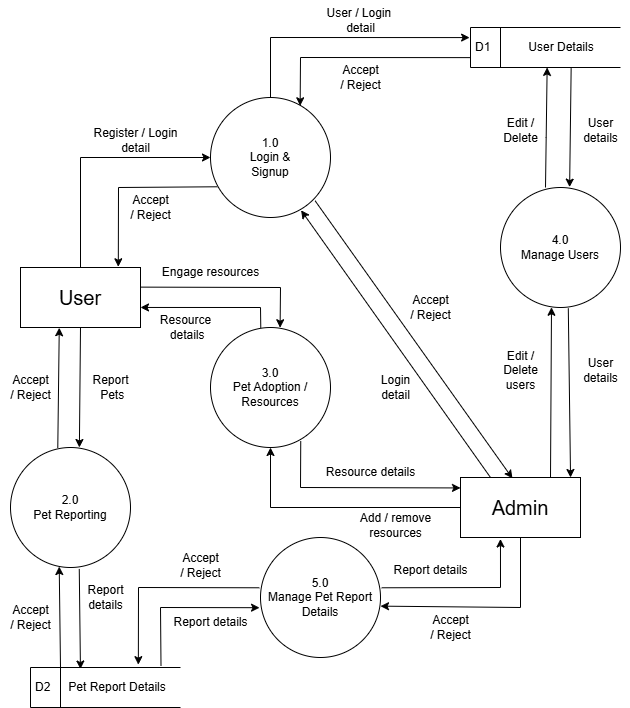

The diagram above was exported from draw.io. Its source (the exported page's mxGraphModel, read from the mxfile embedded in the PNG):
<mxGraphModel dx="1342" dy="740" grid="1" gridSize="10" guides="1" tooltips="1" connect="1" arrows="1" fold="1" page="1" pageScale="1" pageWidth="850" pageHeight="1100" math="0" shadow="0">
  <root>
    <mxCell id="0" />
    <mxCell id="1" parent="0" />
    <mxCell id="BgFF7hijL6AFO0SJyzEq-1" value="&lt;font style=&quot;font-size: 20px;&quot;&gt;User&lt;/font&gt;" style="rounded=0;whiteSpace=wrap;html=1;" vertex="1" parent="1">
      <mxGeometry x="120" y="320" width="120" height="60" as="geometry" />
    </mxCell>
    <mxCell id="BgFF7hijL6AFO0SJyzEq-2" value="&lt;font style=&quot;font-size: 20px;&quot;&gt;Admin&lt;/font&gt;" style="rounded=0;whiteSpace=wrap;html=1;" vertex="1" parent="1">
      <mxGeometry x="560" y="530" width="120" height="60" as="geometry" />
    </mxCell>
    <mxCell id="BgFF7hijL6AFO0SJyzEq-3" value="1.0&lt;br&gt;Login &amp;amp;&lt;br&gt;Signup" style="ellipse;whiteSpace=wrap;html=1;aspect=fixed;" vertex="1" parent="1">
      <mxGeometry x="310" y="150" width="120" height="120" as="geometry" />
    </mxCell>
    <mxCell id="BgFF7hijL6AFO0SJyzEq-4" value="2.0&lt;br&gt;Pet Reporting" style="ellipse;whiteSpace=wrap;html=1;aspect=fixed;" vertex="1" parent="1">
      <mxGeometry x="110" y="500" width="120" height="120" as="geometry" />
    </mxCell>
    <mxCell id="BgFF7hijL6AFO0SJyzEq-5" value="3.0&lt;br&gt;Pet Adoption / Resources" style="ellipse;whiteSpace=wrap;html=1;aspect=fixed;" vertex="1" parent="1">
      <mxGeometry x="310" y="380" width="120" height="120" as="geometry" />
    </mxCell>
    <mxCell id="BgFF7hijL6AFO0SJyzEq-6" value="4.0&lt;br&gt;Manage Users" style="ellipse;whiteSpace=wrap;html=1;aspect=fixed;" vertex="1" parent="1">
      <mxGeometry x="600" y="240" width="120" height="120" as="geometry" />
    </mxCell>
    <mxCell id="BgFF7hijL6AFO0SJyzEq-7" value="D1&lt;span style=&quot;background-color: initial; white-space: pre;&quot;&gt;&#09;&lt;/span&gt;&lt;span style=&quot;background-color: initial; white-space: pre;&quot;&gt;&#09;&lt;/span&gt;&lt;span style=&quot;background-color: initial;&quot;&gt;User &lt;/span&gt;&lt;span style=&quot;background-color: initial;&quot;&gt;Details&lt;/span&gt;" style="html=1;dashed=0;whiteSpace=wrap;shape=mxgraph.dfd.dataStoreID;align=left;spacingLeft=3;points=[[0,0],[0.5,0],[1,0],[0,0.5],[1,0.5],[0,1],[0.5,1],[1,1]];" vertex="1" parent="1">
      <mxGeometry x="570" y="80" width="150" height="40" as="geometry" />
    </mxCell>
    <mxCell id="BgFF7hijL6AFO0SJyzEq-8" value="D2&lt;span style=&quot;white-space: pre;&quot;&gt;&#09;&lt;/span&gt;&amp;nbsp; Pet Report Details" style="html=1;dashed=0;whiteSpace=wrap;shape=mxgraph.dfd.dataStoreID;align=left;spacingLeft=3;points=[[0,0],[0.5,0],[1,0],[0,0.5],[1,0.5],[0,1],[0.5,1],[1,1]];" vertex="1" parent="1">
      <mxGeometry x="130" y="720" width="150" height="40" as="geometry" />
    </mxCell>
    <mxCell id="BgFF7hijL6AFO0SJyzEq-10" value="" style="endArrow=classic;html=1;rounded=0;exitX=0.5;exitY=0;exitDx=0;exitDy=0;entryX=-0.006;entryY=0.252;entryDx=0;entryDy=0;entryPerimeter=0;" edge="1" parent="1" source="BgFF7hijL6AFO0SJyzEq-3" target="BgFF7hijL6AFO0SJyzEq-7">
      <mxGeometry width="50" height="50" relative="1" as="geometry">
        <mxPoint x="355" y="130" as="sourcePoint" />
        <mxPoint x="405" y="80" as="targetPoint" />
        <Array as="points">
          <mxPoint x="370" y="90" />
        </Array>
      </mxGeometry>
    </mxCell>
    <mxCell id="BgFF7hijL6AFO0SJyzEq-11" value="" style="endArrow=classic;html=1;rounded=0;exitX=0.5;exitY=0;exitDx=0;exitDy=0;entryX=0;entryY=0.5;entryDx=0;entryDy=0;" edge="1" parent="1" source="BgFF7hijL6AFO0SJyzEq-1" target="BgFF7hijL6AFO0SJyzEq-3">
      <mxGeometry width="50" height="50" relative="1" as="geometry">
        <mxPoint x="180" y="260" as="sourcePoint" />
        <mxPoint x="290" y="210" as="targetPoint" />
        <Array as="points">
          <mxPoint x="180" y="210" />
        </Array>
      </mxGeometry>
    </mxCell>
    <mxCell id="BgFF7hijL6AFO0SJyzEq-12" value="" style="endArrow=classic;html=1;rounded=0;exitX=0.056;exitY=0.744;exitDx=0;exitDy=0;exitPerimeter=0;entryX=0.815;entryY=-0.012;entryDx=0;entryDy=0;entryPerimeter=0;" edge="1" parent="1" source="BgFF7hijL6AFO0SJyzEq-3" target="BgFF7hijL6AFO0SJyzEq-1">
      <mxGeometry width="50" height="50" relative="1" as="geometry">
        <mxPoint x="230" y="400" as="sourcePoint" />
        <mxPoint x="240" y="290" as="targetPoint" />
        <Array as="points">
          <mxPoint x="218" y="240" />
        </Array>
      </mxGeometry>
    </mxCell>
    <mxCell id="BgFF7hijL6AFO0SJyzEq-13" value="" style="endArrow=classic;html=1;rounded=0;entryX=0.747;entryY=0.069;entryDx=0;entryDy=0;entryPerimeter=0;exitX=-0.004;exitY=0.753;exitDx=0;exitDy=0;exitPerimeter=0;" edge="1" parent="1" source="BgFF7hijL6AFO0SJyzEq-7" target="BgFF7hijL6AFO0SJyzEq-3">
      <mxGeometry width="50" height="50" relative="1" as="geometry">
        <mxPoint x="567" y="110" as="sourcePoint" />
        <mxPoint x="460" y="220" as="targetPoint" />
        <Array as="points">
          <mxPoint x="400" y="110" />
        </Array>
      </mxGeometry>
    </mxCell>
    <mxCell id="BgFF7hijL6AFO0SJyzEq-14" value="" style="endArrow=classic;html=1;rounded=0;entryX=0.511;entryY=0.998;entryDx=0;entryDy=0;entryPerimeter=0;exitX=0.375;exitY=0;exitDx=0;exitDy=0;exitPerimeter=0;" edge="1" parent="1" source="BgFF7hijL6AFO0SJyzEq-6" target="BgFF7hijL6AFO0SJyzEq-7">
      <mxGeometry width="50" height="50" relative="1" as="geometry">
        <mxPoint x="645" y="230" as="sourcePoint" />
        <mxPoint x="644.3299999999998" y="119.51999999999998" as="targetPoint" />
        <Array as="points">
          <mxPoint x="645.68" y="190" />
        </Array>
      </mxGeometry>
    </mxCell>
    <mxCell id="BgFF7hijL6AFO0SJyzEq-15" value="" style="endArrow=classic;html=1;rounded=0;exitX=0.671;exitY=1.015;exitDx=0;exitDy=0;exitPerimeter=0;entryX=0.576;entryY=-0.003;entryDx=0;entryDy=0;entryPerimeter=0;" edge="1" parent="1" source="BgFF7hijL6AFO0SJyzEq-7" target="BgFF7hijL6AFO0SJyzEq-6">
      <mxGeometry width="50" height="50" relative="1" as="geometry">
        <mxPoint x="670" y="130" as="sourcePoint" />
        <mxPoint x="670" y="230" as="targetPoint" />
      </mxGeometry>
    </mxCell>
    <mxCell id="BgFF7hijL6AFO0SJyzEq-16" value="" style="endArrow=classic;html=1;rounded=0;entryX=0.425;entryY=0.998;entryDx=0;entryDy=0;entryPerimeter=0;exitX=0.75;exitY=0;exitDx=0;exitDy=0;" edge="1" parent="1" source="BgFF7hijL6AFO0SJyzEq-2" target="BgFF7hijL6AFO0SJyzEq-6">
      <mxGeometry width="50" height="50" relative="1" as="geometry">
        <mxPoint x="581" y="530" as="sourcePoint" />
        <mxPoint x="590" y="450" as="targetPoint" />
      </mxGeometry>
    </mxCell>
    <mxCell id="BgFF7hijL6AFO0SJyzEq-17" value="" style="endArrow=classic;html=1;rounded=0;entryX=0.917;entryY=0;entryDx=0;entryDy=0;entryPerimeter=0;exitX=0.565;exitY=1.007;exitDx=0;exitDy=0;exitPerimeter=0;" edge="1" parent="1" source="BgFF7hijL6AFO0SJyzEq-6" target="BgFF7hijL6AFO0SJyzEq-2">
      <mxGeometry width="50" height="50" relative="1" as="geometry">
        <mxPoint x="640" y="540" as="sourcePoint" />
        <mxPoint x="640" y="420" as="targetPoint" />
      </mxGeometry>
    </mxCell>
    <mxCell id="BgFF7hijL6AFO0SJyzEq-18" value="" style="endArrow=classic;html=1;rounded=0;exitX=0.394;exitY=0.004;exitDx=0;exitDy=0;exitPerimeter=0;entryX=0.323;entryY=1.004;entryDx=0;entryDy=0;entryPerimeter=0;" edge="1" parent="1" source="BgFF7hijL6AFO0SJyzEq-4" target="BgFF7hijL6AFO0SJyzEq-1">
      <mxGeometry width="50" height="50" relative="1" as="geometry">
        <mxPoint x="230" y="560" as="sourcePoint" />
        <mxPoint x="280" y="510" as="targetPoint" />
      </mxGeometry>
    </mxCell>
    <mxCell id="BgFF7hijL6AFO0SJyzEq-19" value="" style="endArrow=classic;html=1;rounded=0;exitX=0.5;exitY=1;exitDx=0;exitDy=0;entryX=0.574;entryY=0;entryDx=0;entryDy=0;entryPerimeter=0;" edge="1" parent="1" source="BgFF7hijL6AFO0SJyzEq-1" target="BgFF7hijL6AFO0SJyzEq-4">
      <mxGeometry width="50" height="50" relative="1" as="geometry">
        <mxPoint x="230" y="560" as="sourcePoint" />
        <mxPoint x="179" y="487" as="targetPoint" />
      </mxGeometry>
    </mxCell>
    <mxCell id="BgFF7hijL6AFO0SJyzEq-20" value="" style="endArrow=classic;html=1;rounded=0;exitX=0.419;exitY=0.004;exitDx=0;exitDy=0;exitPerimeter=0;entryX=1;entryY=0.666;entryDx=0;entryDy=0;entryPerimeter=0;" edge="1" parent="1" source="BgFF7hijL6AFO0SJyzEq-5" target="BgFF7hijL6AFO0SJyzEq-1">
      <mxGeometry width="50" height="50" relative="1" as="geometry">
        <mxPoint x="230" y="560" as="sourcePoint" />
        <mxPoint x="370" y="360" as="targetPoint" />
        <Array as="points">
          <mxPoint x="360" y="360" />
        </Array>
      </mxGeometry>
    </mxCell>
    <mxCell id="BgFF7hijL6AFO0SJyzEq-21" value="" style="endArrow=classic;html=1;rounded=0;exitX=0.999;exitY=0.327;exitDx=0;exitDy=0;entryX=0.58;entryY=0.002;entryDx=0;entryDy=0;entryPerimeter=0;exitPerimeter=0;" edge="1" parent="1" source="BgFF7hijL6AFO0SJyzEq-1" target="BgFF7hijL6AFO0SJyzEq-5">
      <mxGeometry width="50" height="50" relative="1" as="geometry">
        <mxPoint x="230" y="560" as="sourcePoint" />
        <mxPoint x="280" y="510" as="targetPoint" />
        <Array as="points">
          <mxPoint x="380" y="340" />
        </Array>
      </mxGeometry>
    </mxCell>
    <mxCell id="BgFF7hijL6AFO0SJyzEq-22" value="5.0&lt;br&gt;Manage Pet Report Details" style="ellipse;whiteSpace=wrap;html=1;aspect=fixed;" vertex="1" parent="1">
      <mxGeometry x="360" y="590" width="120" height="120" as="geometry" />
    </mxCell>
    <mxCell id="BgFF7hijL6AFO0SJyzEq-24" value="" style="endArrow=classic;html=1;rounded=0;exitX=0.2;exitY=0;exitDx=0;exitDy=0;exitPerimeter=0;entryX=0.406;entryY=0.992;entryDx=0;entryDy=0;entryPerimeter=0;" edge="1" parent="1" source="BgFF7hijL6AFO0SJyzEq-8" target="BgFF7hijL6AFO0SJyzEq-4">
      <mxGeometry width="50" height="50" relative="1" as="geometry">
        <mxPoint x="410" y="480" as="sourcePoint" />
        <mxPoint x="460" y="430" as="targetPoint" />
      </mxGeometry>
    </mxCell>
    <mxCell id="BgFF7hijL6AFO0SJyzEq-25" value="" style="endArrow=classic;html=1;rounded=0;entryX=0.333;entryY=0.038;entryDx=0;entryDy=0;entryPerimeter=0;exitX=0.573;exitY=1.012;exitDx=0;exitDy=0;exitPerimeter=0;" edge="1" parent="1" source="BgFF7hijL6AFO0SJyzEq-4" target="BgFF7hijL6AFO0SJyzEq-8">
      <mxGeometry width="50" height="50" relative="1" as="geometry">
        <mxPoint x="190" y="680" as="sourcePoint" />
        <mxPoint x="240" y="630" as="targetPoint" />
      </mxGeometry>
    </mxCell>
    <mxCell id="BgFF7hijL6AFO0SJyzEq-26" value="" style="endArrow=classic;html=1;rounded=0;entryX=0.719;entryY=-0.071;entryDx=0;entryDy=0;entryPerimeter=0;exitX=-0.01;exitY=0.419;exitDx=0;exitDy=0;exitPerimeter=0;" edge="1" parent="1" source="BgFF7hijL6AFO0SJyzEq-22" target="BgFF7hijL6AFO0SJyzEq-8">
      <mxGeometry width="50" height="50" relative="1" as="geometry">
        <mxPoint x="370" y="620" as="sourcePoint" />
        <mxPoint x="420" y="570" as="targetPoint" />
        <Array as="points">
          <mxPoint x="238" y="640" />
        </Array>
      </mxGeometry>
    </mxCell>
    <mxCell id="BgFF7hijL6AFO0SJyzEq-34" value="" style="endArrow=classic;html=1;rounded=0;exitX=0.87;exitY=-0.041;exitDx=0;exitDy=0;exitPerimeter=0;entryX=-0.008;entryY=0.585;entryDx=0;entryDy=0;entryPerimeter=0;" edge="1" parent="1" source="BgFF7hijL6AFO0SJyzEq-8" target="BgFF7hijL6AFO0SJyzEq-22">
      <mxGeometry width="50" height="50" relative="1" as="geometry">
        <mxPoint x="370" y="620" as="sourcePoint" />
        <mxPoint x="420" y="570" as="targetPoint" />
        <Array as="points">
          <mxPoint x="260" y="660" />
        </Array>
      </mxGeometry>
    </mxCell>
    <mxCell id="BgFF7hijL6AFO0SJyzEq-35" value="" style="endArrow=classic;html=1;rounded=0;entryX=0.333;entryY=1.025;entryDx=0;entryDy=0;entryPerimeter=0;exitX=1.01;exitY=0.419;exitDx=0;exitDy=0;exitPerimeter=0;" edge="1" parent="1" source="BgFF7hijL6AFO0SJyzEq-22" target="BgFF7hijL6AFO0SJyzEq-2">
      <mxGeometry width="50" height="50" relative="1" as="geometry">
        <mxPoint x="230" y="550" as="sourcePoint" />
        <mxPoint x="280" y="500" as="targetPoint" />
        <Array as="points">
          <mxPoint x="600" y="640" />
        </Array>
      </mxGeometry>
    </mxCell>
    <mxCell id="BgFF7hijL6AFO0SJyzEq-36" value="" style="endArrow=classic;html=1;rounded=0;exitX=0.5;exitY=1;exitDx=0;exitDy=0;entryX=1;entryY=0.572;entryDx=0;entryDy=0;entryPerimeter=0;" edge="1" parent="1" source="BgFF7hijL6AFO0SJyzEq-2" target="BgFF7hijL6AFO0SJyzEq-22">
      <mxGeometry width="50" height="50" relative="1" as="geometry">
        <mxPoint x="230" y="550" as="sourcePoint" />
        <mxPoint x="620" y="660" as="targetPoint" />
        <Array as="points">
          <mxPoint x="620" y="660" />
        </Array>
      </mxGeometry>
    </mxCell>
    <mxCell id="BgFF7hijL6AFO0SJyzEq-37" value="" style="endArrow=classic;html=1;rounded=0;entryX=0;entryY=0.174;entryDx=0;entryDy=0;exitX=0.752;exitY=0.948;exitDx=0;exitDy=0;exitPerimeter=0;entryPerimeter=0;" edge="1" parent="1" source="BgFF7hijL6AFO0SJyzEq-5" target="BgFF7hijL6AFO0SJyzEq-2">
      <mxGeometry width="50" height="50" relative="1" as="geometry">
        <mxPoint x="370" y="520" as="sourcePoint" />
        <mxPoint x="420" y="470" as="targetPoint" />
        <Array as="points">
          <mxPoint x="400" y="540" />
        </Array>
      </mxGeometry>
    </mxCell>
    <mxCell id="BgFF7hijL6AFO0SJyzEq-38" value="" style="endArrow=classic;html=1;rounded=0;entryX=0.5;entryY=1;entryDx=0;entryDy=0;exitX=0;exitY=0.5;exitDx=0;exitDy=0;" edge="1" parent="1" source="BgFF7hijL6AFO0SJyzEq-2" target="BgFF7hijL6AFO0SJyzEq-5">
      <mxGeometry width="50" height="50" relative="1" as="geometry">
        <mxPoint x="550" y="560" as="sourcePoint" />
        <mxPoint x="420" y="470" as="targetPoint" />
        <Array as="points">
          <mxPoint x="370" y="560" />
        </Array>
      </mxGeometry>
    </mxCell>
    <mxCell id="BgFF7hijL6AFO0SJyzEq-39" value="" style="endArrow=classic;html=1;rounded=0;entryX=0.755;entryY=0.94;entryDx=0;entryDy=0;entryPerimeter=0;exitX=0.25;exitY=0;exitDx=0;exitDy=0;exitPerimeter=0;" edge="1" parent="1" source="BgFF7hijL6AFO0SJyzEq-2" target="BgFF7hijL6AFO0SJyzEq-3">
      <mxGeometry width="50" height="50" relative="1" as="geometry">
        <mxPoint x="540" y="440" as="sourcePoint" />
        <mxPoint x="590" y="390" as="targetPoint" />
      </mxGeometry>
    </mxCell>
    <mxCell id="BgFF7hijL6AFO0SJyzEq-40" value="" style="endArrow=classic;html=1;rounded=0;entryX=0.433;entryY=0.014;entryDx=0;entryDy=0;entryPerimeter=0;exitX=0.872;exitY=0.861;exitDx=0;exitDy=0;exitPerimeter=0;" edge="1" parent="1" source="BgFF7hijL6AFO0SJyzEq-3" target="BgFF7hijL6AFO0SJyzEq-2">
      <mxGeometry width="50" height="50" relative="1" as="geometry">
        <mxPoint x="460" y="300" as="sourcePoint" />
        <mxPoint x="600" y="529" as="targetPoint" />
      </mxGeometry>
    </mxCell>
    <mxCell id="BgFF7hijL6AFO0SJyzEq-41" value="Login &lt;br&gt;detail" style="text;html=1;align=center;verticalAlign=middle;resizable=0;points=[];autosize=1;strokeColor=none;fillColor=none;" vertex="1" parent="1">
      <mxGeometry x="470" y="420" width="50" height="40" as="geometry" />
    </mxCell>
    <mxCell id="BgFF7hijL6AFO0SJyzEq-42" value="Accept&lt;br&gt;/ Reject" style="text;html=1;align=center;verticalAlign=middle;resizable=0;points=[];autosize=1;strokeColor=none;fillColor=none;" vertex="1" parent="1">
      <mxGeometry x="500" y="340" width="60" height="40" as="geometry" />
    </mxCell>
    <mxCell id="BgFF7hijL6AFO0SJyzEq-43" value="Register / Login&lt;br&gt;detail" style="text;html=1;align=center;verticalAlign=middle;resizable=0;points=[];autosize=1;strokeColor=none;fillColor=none;" vertex="1" parent="1">
      <mxGeometry x="180" y="173" width="110" height="40" as="geometry" />
    </mxCell>
    <mxCell id="BgFF7hijL6AFO0SJyzEq-44" value="Accept&lt;br&gt;/ Reject" style="text;html=1;align=center;verticalAlign=middle;resizable=0;points=[];autosize=1;strokeColor=none;fillColor=none;" vertex="1" parent="1">
      <mxGeometry x="220" y="240" width="60" height="40" as="geometry" />
    </mxCell>
    <mxCell id="BgFF7hijL6AFO0SJyzEq-46" value="User / Login&amp;nbsp;&lt;br&gt;detail" style="text;html=1;align=center;verticalAlign=middle;resizable=0;points=[];autosize=1;strokeColor=none;fillColor=none;" vertex="1" parent="1">
      <mxGeometry x="415" y="53" width="90" height="40" as="geometry" />
    </mxCell>
    <mxCell id="BgFF7hijL6AFO0SJyzEq-47" value="Accept&lt;br&gt;/ Reject" style="text;html=1;align=center;verticalAlign=middle;resizable=0;points=[];autosize=1;strokeColor=none;fillColor=none;" vertex="1" parent="1">
      <mxGeometry x="430" y="110" width="60" height="40" as="geometry" />
    </mxCell>
    <mxCell id="BgFF7hijL6AFO0SJyzEq-48" value="Report details" style="text;html=1;align=center;verticalAlign=middle;resizable=0;points=[];autosize=1;strokeColor=none;fillColor=none;" vertex="1" parent="1">
      <mxGeometry x="260" y="660" width="100" height="30" as="geometry" />
    </mxCell>
    <mxCell id="BgFF7hijL6AFO0SJyzEq-49" value="Accept&lt;br&gt;/ Reject" style="text;html=1;align=center;verticalAlign=middle;resizable=0;points=[];autosize=1;strokeColor=none;fillColor=none;" vertex="1" parent="1">
      <mxGeometry x="520" y="660" width="60" height="40" as="geometry" />
    </mxCell>
    <mxCell id="BgFF7hijL6AFO0SJyzEq-50" value="Report details" style="text;html=1;align=center;verticalAlign=middle;resizable=0;points=[];autosize=1;strokeColor=none;fillColor=none;" vertex="1" parent="1">
      <mxGeometry x="480" y="608" width="100" height="30" as="geometry" />
    </mxCell>
    <mxCell id="BgFF7hijL6AFO0SJyzEq-51" value="Accept&lt;br&gt;/ Reject" style="text;html=1;align=center;verticalAlign=middle;resizable=0;points=[];autosize=1;strokeColor=none;fillColor=none;" vertex="1" parent="1">
      <mxGeometry x="270" y="598" width="60" height="40" as="geometry" />
    </mxCell>
    <mxCell id="BgFF7hijL6AFO0SJyzEq-52" value="Report&lt;br&gt;&amp;nbsp;Pets" style="text;html=1;align=center;verticalAlign=middle;resizable=0;points=[];autosize=1;strokeColor=none;fillColor=none;" vertex="1" parent="1">
      <mxGeometry x="180" y="420" width="60" height="40" as="geometry" />
    </mxCell>
    <mxCell id="BgFF7hijL6AFO0SJyzEq-53" value="Accept&lt;br&gt;/ Reject" style="text;html=1;align=center;verticalAlign=middle;resizable=0;points=[];autosize=1;strokeColor=none;fillColor=none;" vertex="1" parent="1">
      <mxGeometry x="100" y="420" width="60" height="40" as="geometry" />
    </mxCell>
    <mxCell id="BgFF7hijL6AFO0SJyzEq-54" value="Accept&lt;br&gt;/ Reject" style="text;html=1;align=center;verticalAlign=middle;resizable=0;points=[];autosize=1;strokeColor=none;fillColor=none;" vertex="1" parent="1">
      <mxGeometry x="100" y="650" width="60" height="40" as="geometry" />
    </mxCell>
    <mxCell id="BgFF7hijL6AFO0SJyzEq-55" value="Report &lt;br&gt;details" style="text;html=1;align=center;verticalAlign=middle;resizable=0;points=[];autosize=1;strokeColor=none;fillColor=none;" vertex="1" parent="1">
      <mxGeometry x="175" y="630" width="60" height="40" as="geometry" />
    </mxCell>
    <mxCell id="BgFF7hijL6AFO0SJyzEq-56" value="User &lt;br&gt;details" style="text;html=1;align=center;verticalAlign=middle;resizable=0;points=[];autosize=1;strokeColor=none;fillColor=none;" vertex="1" parent="1">
      <mxGeometry x="670" y="163" width="60" height="40" as="geometry" />
    </mxCell>
    <mxCell id="BgFF7hijL6AFO0SJyzEq-57" value="Edit / &lt;br&gt;Delete&lt;br&gt;users" style="text;html=1;align=center;verticalAlign=middle;resizable=0;points=[];autosize=1;strokeColor=none;fillColor=none;" vertex="1" parent="1">
      <mxGeometry x="590" y="393" width="60" height="60" as="geometry" />
    </mxCell>
    <mxCell id="BgFF7hijL6AFO0SJyzEq-58" value="User&lt;br&gt;details" style="text;html=1;align=center;verticalAlign=middle;resizable=0;points=[];autosize=1;strokeColor=none;fillColor=none;" vertex="1" parent="1">
      <mxGeometry x="670" y="403" width="60" height="40" as="geometry" />
    </mxCell>
    <mxCell id="BgFF7hijL6AFO0SJyzEq-60" value="Edit /&lt;br&gt;Delete" style="text;html=1;align=center;verticalAlign=middle;resizable=0;points=[];autosize=1;strokeColor=none;fillColor=none;" vertex="1" parent="1">
      <mxGeometry x="590" y="163" width="60" height="40" as="geometry" />
    </mxCell>
    <mxCell id="BgFF7hijL6AFO0SJyzEq-61" value="Engage resources" style="text;html=1;align=center;verticalAlign=middle;resizable=0;points=[];autosize=1;strokeColor=none;fillColor=none;" vertex="1" parent="1">
      <mxGeometry x="250" y="310" width="120" height="30" as="geometry" />
    </mxCell>
    <mxCell id="BgFF7hijL6AFO0SJyzEq-62" value="Add / remove &lt;br&gt;resources" style="text;html=1;align=center;verticalAlign=middle;resizable=0;points=[];autosize=1;strokeColor=none;fillColor=none;" vertex="1" parent="1">
      <mxGeometry x="450" y="558" width="90" height="40" as="geometry" />
    </mxCell>
    <mxCell id="BgFF7hijL6AFO0SJyzEq-65" value="Resource details" style="text;html=1;align=center;verticalAlign=middle;resizable=0;points=[];autosize=1;strokeColor=none;fillColor=none;" vertex="1" parent="1">
      <mxGeometry x="415" y="510" width="110" height="30" as="geometry" />
    </mxCell>
    <mxCell id="BgFF7hijL6AFO0SJyzEq-66" value="Resource&lt;br&gt;&amp;nbsp;details" style="text;html=1;align=center;verticalAlign=middle;resizable=0;points=[];autosize=1;strokeColor=none;fillColor=none;" vertex="1" parent="1">
      <mxGeometry x="250" y="360" width="70" height="40" as="geometry" />
    </mxCell>
  </root>
</mxGraphModel>